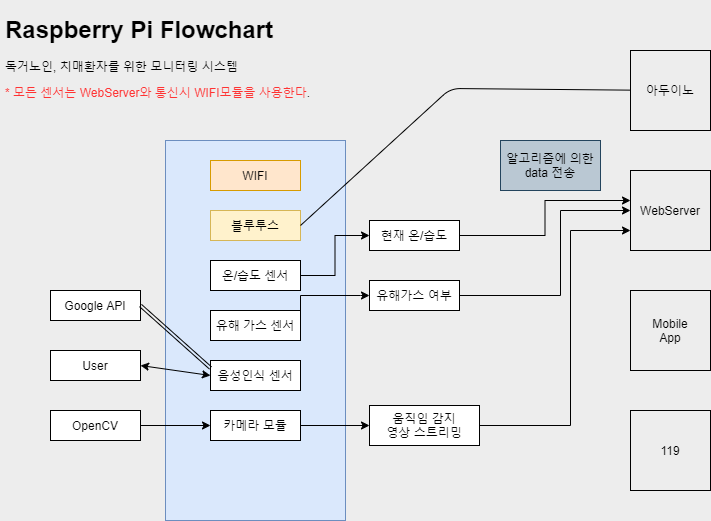

The diagram above was exported from draw.io. Its source (the exported page's mxGraphModel, read from the mxfile embedded in the PNG):
<mxGraphModel dx="1422" dy="713" grid="1" gridSize="10" guides="1" tooltips="1" connect="1" arrows="1" fold="1" page="1" pageScale="1" pageWidth="400" pageHeight="300" background="#EDEDED" math="0" shadow="0">
  <root>
    <mxCell id="0" />
    <mxCell id="1" parent="0" />
    <mxCell id="9gDE5F5-D1TeGCLQh4nk-13" value="" style="rounded=0;whiteSpace=wrap;html=1;fillColor=#dae8fc;strokeColor=#6c8ebf;" parent="1" vertex="1">
      <mxGeometry x="185" y="150" width="180" height="380" as="geometry" />
    </mxCell>
    <mxCell id="9gDE5F5-D1TeGCLQh4nk-10" value="User" style="rounded=0;whiteSpace=wrap;html=1;" parent="1" vertex="1">
      <mxGeometry x="70" y="360" width="90" height="30" as="geometry" />
    </mxCell>
    <mxCell id="9gDE5F5-D1TeGCLQh4nk-62" style="edgeStyle=orthogonalEdgeStyle;rounded=0;orthogonalLoop=1;jettySize=auto;html=1;exitX=1;exitY=0.5;exitDx=0;exitDy=0;entryX=0;entryY=0.5;entryDx=0;entryDy=0;" parent="1" source="9gDE5F5-D1TeGCLQh4nk-11" target="9gDE5F5-D1TeGCLQh4nk-17" edge="1">
      <mxGeometry relative="1" as="geometry" />
    </mxCell>
    <mxCell id="9gDE5F5-D1TeGCLQh4nk-11" value="OpenCV" style="rounded=0;whiteSpace=wrap;html=1;" parent="1" vertex="1">
      <mxGeometry x="70" y="420" width="90" height="30" as="geometry" />
    </mxCell>
    <mxCell id="9gDE5F5-D1TeGCLQh4nk-12" value="Google API" style="rounded=0;whiteSpace=wrap;html=1;" parent="1" vertex="1">
      <mxGeometry x="70" y="300" width="90" height="30" as="geometry" />
    </mxCell>
    <mxCell id="9gDE5F5-D1TeGCLQh4nk-35" style="edgeStyle=orthogonalEdgeStyle;rounded=0;orthogonalLoop=1;jettySize=auto;html=1;exitX=1;exitY=0.5;exitDx=0;exitDy=0;entryX=0;entryY=0.5;entryDx=0;entryDy=0;" parent="1" source="9gDE5F5-D1TeGCLQh4nk-14" target="9gDE5F5-D1TeGCLQh4nk-34" edge="1">
      <mxGeometry relative="1" as="geometry" />
    </mxCell>
    <mxCell id="9gDE5F5-D1TeGCLQh4nk-14" value="온/습도 센서" style="rounded=0;whiteSpace=wrap;html=1;" parent="1" vertex="1">
      <mxGeometry x="230" y="270" width="90" height="30" as="geometry" />
    </mxCell>
    <mxCell id="9gDE5F5-D1TeGCLQh4nk-39" style="edgeStyle=orthogonalEdgeStyle;rounded=0;orthogonalLoop=1;jettySize=auto;html=1;exitX=1;exitY=0.5;exitDx=0;exitDy=0;entryX=0;entryY=0.5;entryDx=0;entryDy=0;" parent="1" source="9gDE5F5-D1TeGCLQh4nk-15" target="9gDE5F5-D1TeGCLQh4nk-36" edge="1">
      <mxGeometry relative="1" as="geometry">
        <Array as="points">
          <mxPoint x="380" y="305" />
          <mxPoint x="380" y="305" />
        </Array>
      </mxGeometry>
    </mxCell>
    <mxCell id="9gDE5F5-D1TeGCLQh4nk-15" value="유해 가스 센서" style="rounded=0;whiteSpace=wrap;html=1;" parent="1" vertex="1">
      <mxGeometry x="230" y="320" width="90" height="30" as="geometry" />
    </mxCell>
    <mxCell id="9gDE5F5-D1TeGCLQh4nk-16" value="음성인식 센서" style="rounded=0;whiteSpace=wrap;html=1;" parent="1" vertex="1">
      <mxGeometry x="230" y="370" width="90" height="30" as="geometry" />
    </mxCell>
    <mxCell id="9gDE5F5-D1TeGCLQh4nk-47" style="edgeStyle=orthogonalEdgeStyle;rounded=0;orthogonalLoop=1;jettySize=auto;html=1;exitX=1;exitY=0.5;exitDx=0;exitDy=0;entryX=0;entryY=0.5;entryDx=0;entryDy=0;" parent="1" source="9gDE5F5-D1TeGCLQh4nk-17" target="9gDE5F5-D1TeGCLQh4nk-46" edge="1">
      <mxGeometry relative="1" as="geometry" />
    </mxCell>
    <mxCell id="9gDE5F5-D1TeGCLQh4nk-17" value="카메라 모듈" style="rounded=0;whiteSpace=wrap;html=1;" parent="1" vertex="1">
      <mxGeometry x="230" y="420" width="90" height="30" as="geometry" />
    </mxCell>
    <mxCell id="9gDE5F5-D1TeGCLQh4nk-18" value="WebServer" style="whiteSpace=wrap;html=1;aspect=fixed;fillColor=none;" parent="1" vertex="1">
      <mxGeometry x="650" y="180" width="80" height="80" as="geometry" />
    </mxCell>
    <mxCell id="9gDE5F5-D1TeGCLQh4nk-22" value="" style="endArrow=classic;startArrow=classic;html=1;exitX=1;exitY=0.5;exitDx=0;exitDy=0;entryX=0;entryY=0.5;entryDx=0;entryDy=0;" parent="1" source="9gDE5F5-D1TeGCLQh4nk-10" target="9gDE5F5-D1TeGCLQh4nk-16" edge="1">
      <mxGeometry width="50" height="50" relative="1" as="geometry">
        <mxPoint x="410" y="410" as="sourcePoint" />
        <mxPoint x="460" y="360" as="targetPoint" />
      </mxGeometry>
    </mxCell>
    <mxCell id="9gDE5F5-D1TeGCLQh4nk-29" value="Mobile&lt;br&gt;App" style="whiteSpace=wrap;html=1;aspect=fixed;fillColor=none;" parent="1" vertex="1">
      <mxGeometry x="650" y="300" width="80" height="80" as="geometry" />
    </mxCell>
    <mxCell id="9gDE5F5-D1TeGCLQh4nk-32" value="" style="shape=link;html=1;width=3;entryX=1;entryY=0.5;entryDx=0;entryDy=0;exitX=0;exitY=0.25;exitDx=0;exitDy=0;" parent="1" source="9gDE5F5-D1TeGCLQh4nk-16" target="9gDE5F5-D1TeGCLQh4nk-12" edge="1">
      <mxGeometry width="50" height="50" relative="1" as="geometry">
        <mxPoint x="410" y="410" as="sourcePoint" />
        <mxPoint x="460" y="360" as="targetPoint" />
      </mxGeometry>
    </mxCell>
    <mxCell id="9gDE5F5-D1TeGCLQh4nk-57" style="edgeStyle=orthogonalEdgeStyle;rounded=0;orthogonalLoop=1;jettySize=auto;html=1;exitX=1;exitY=0.5;exitDx=0;exitDy=0;entryX=0;entryY=0.375;entryDx=0;entryDy=0;entryPerimeter=0;" parent="1" source="9gDE5F5-D1TeGCLQh4nk-34" target="9gDE5F5-D1TeGCLQh4nk-18" edge="1">
      <mxGeometry relative="1" as="geometry">
        <mxPoint x="520" y="190" as="targetPoint" />
      </mxGeometry>
    </mxCell>
    <mxCell id="9gDE5F5-D1TeGCLQh4nk-34" value="현재 온/습도" style="rounded=0;whiteSpace=wrap;html=1;" parent="1" vertex="1">
      <mxGeometry x="389" y="230" width="90" height="30" as="geometry" />
    </mxCell>
    <mxCell id="9gDE5F5-D1TeGCLQh4nk-55" style="edgeStyle=orthogonalEdgeStyle;rounded=0;orthogonalLoop=1;jettySize=auto;html=1;exitX=1;exitY=0.5;exitDx=0;exitDy=0;entryX=0;entryY=0.5;entryDx=0;entryDy=0;" parent="1" source="9gDE5F5-D1TeGCLQh4nk-36" target="9gDE5F5-D1TeGCLQh4nk-18" edge="1">
      <mxGeometry relative="1" as="geometry">
        <mxPoint x="590" y="240" as="targetPoint" />
        <Array as="points">
          <mxPoint x="580" y="305" />
          <mxPoint x="580" y="220" />
        </Array>
      </mxGeometry>
    </mxCell>
    <mxCell id="9gDE5F5-D1TeGCLQh4nk-36" value="유해가스 여부" style="rounded=0;whiteSpace=wrap;html=1;" parent="1" vertex="1">
      <mxGeometry x="389" y="290" width="90" height="30" as="geometry" />
    </mxCell>
    <mxCell id="9gDE5F5-D1TeGCLQh4nk-41" value="119" style="whiteSpace=wrap;html=1;aspect=fixed;fillColor=none;" parent="1" vertex="1">
      <mxGeometry x="650" y="420" width="80" height="80" as="geometry" />
    </mxCell>
    <mxCell id="9gDE5F5-D1TeGCLQh4nk-43" value="알고리즘에 의한&lt;br&gt;data 전송" style="text;html=1;strokeColor=#23445d;fillColor=#bac8d3;align=center;verticalAlign=middle;whiteSpace=wrap;rounded=0;" parent="1" vertex="1">
      <mxGeometry x="520" y="150" width="100" height="50" as="geometry" />
    </mxCell>
    <mxCell id="9gDE5F5-D1TeGCLQh4nk-63" style="edgeStyle=orthogonalEdgeStyle;rounded=0;orthogonalLoop=1;jettySize=auto;html=1;exitX=1;exitY=0.5;exitDx=0;exitDy=0;entryX=0;entryY=0.75;entryDx=0;entryDy=0;" parent="1" source="9gDE5F5-D1TeGCLQh4nk-46" target="9gDE5F5-D1TeGCLQh4nk-18" edge="1">
      <mxGeometry relative="1" as="geometry">
        <Array as="points">
          <mxPoint x="590" y="435" />
          <mxPoint x="590" y="240" />
        </Array>
      </mxGeometry>
    </mxCell>
    <mxCell id="9gDE5F5-D1TeGCLQh4nk-46" value="움직임 감지&lt;br&gt;영상 스트리밍" style="rounded=0;whiteSpace=wrap;html=1;" parent="1" vertex="1">
      <mxGeometry x="389" y="415" width="110" height="40" as="geometry" />
    </mxCell>
    <mxCell id="9gDE5F5-D1TeGCLQh4nk-48" value="&lt;h1&gt;Raspberry Pi Flowchart&lt;/h1&gt;&lt;p&gt;독거노인, 치매환자를 위한 모니터링 시스템&lt;/p&gt;&lt;p&gt;&lt;font color=&quot;#ff3333&quot;&gt;* 모든 센서는 WebServer와 통신시 WIFI모듈을 사용한다&lt;/font&gt;.&lt;/p&gt;" style="text;html=1;strokeColor=none;fillColor=none;spacing=5;spacingTop=-20;whiteSpace=wrap;overflow=hidden;rounded=0;" parent="1" vertex="1">
      <mxGeometry x="20" y="20" width="330" height="120" as="geometry" />
    </mxCell>
    <mxCell id="9gDE5F5-D1TeGCLQh4nk-49" value="아두이노" style="whiteSpace=wrap;html=1;aspect=fixed;fillColor=none;" parent="1" vertex="1">
      <mxGeometry x="650" y="60" width="80" height="80" as="geometry" />
    </mxCell>
    <mxCell id="9gDE5F5-D1TeGCLQh4nk-50" value="WIFI" style="rounded=0;whiteSpace=wrap;html=1;fillColor=#ffe6cc;strokeColor=#d79b00;" parent="1" vertex="1">
      <mxGeometry x="230" y="170" width="90" height="30" as="geometry" />
    </mxCell>
    <mxCell id="9gDE5F5-D1TeGCLQh4nk-58" value="블루투스" style="rounded=0;whiteSpace=wrap;html=1;fillColor=#fff2cc;strokeColor=#d6b656;" parent="1" vertex="1">
      <mxGeometry x="230" y="220" width="90" height="30" as="geometry" />
    </mxCell>
    <mxCell id="9gDE5F5-D1TeGCLQh4nk-65" value="" style="endArrow=none;html=1;exitX=1;exitY=0.5;exitDx=0;exitDy=0;" parent="1" source="9gDE5F5-D1TeGCLQh4nk-58" target="9gDE5F5-D1TeGCLQh4nk-49" edge="1">
      <mxGeometry width="50" height="50" relative="1" as="geometry">
        <mxPoint x="419" y="130" as="sourcePoint" />
        <mxPoint x="469" y="80" as="targetPoint" />
        <Array as="points">
          <mxPoint x="470" y="98" />
        </Array>
      </mxGeometry>
    </mxCell>
  </root>
</mxGraphModel>